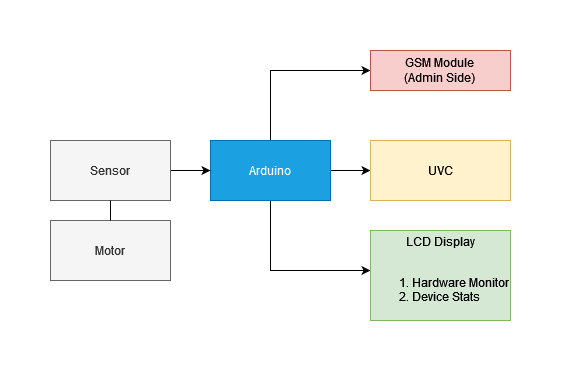

The diagram above was exported from draw.io. Its source (the exported page's mxGraphModel, read from the mxfile embedded in the PNG):
<mxGraphModel dx="1831" dy="503" grid="1" gridSize="10" guides="1" tooltips="1" connect="1" arrows="1" fold="1" page="1" pageScale="1" pageWidth="850" pageHeight="1100" math="0" shadow="0">
  <root>
    <mxCell id="0" />
    <mxCell id="1" parent="0" />
    <mxCell id="no6VXicxQ9KglmTSSypp-98" value="" style="edgeStyle=none;rounded=0;orthogonalLoop=1;jettySize=auto;html=1;endArrow=classic;endFill=1;" edge="1" parent="1" source="no6VXicxQ9KglmTSSypp-101" target="no6VXicxQ9KglmTSSypp-104">
      <mxGeometry relative="1" as="geometry" />
    </mxCell>
    <mxCell id="no6VXicxQ9KglmTSSypp-105" style="edgeStyle=none;rounded=0;orthogonalLoop=1;jettySize=auto;html=1;exitX=0.5;exitY=0;exitDx=0;exitDy=0;entryX=0;entryY=0.5;entryDx=0;entryDy=0;endArrow=classic;endFill=1;" edge="1" parent="1" source="no6VXicxQ9KglmTSSypp-101" target="no6VXicxQ9KglmTSSypp-102">
      <mxGeometry relative="1" as="geometry">
        <Array as="points">
          <mxPoint x="-390" y="210" />
        </Array>
      </mxGeometry>
    </mxCell>
    <mxCell id="no6VXicxQ9KglmTSSypp-106" style="edgeStyle=none;rounded=0;orthogonalLoop=1;jettySize=auto;html=1;exitX=0.5;exitY=1;exitDx=0;exitDy=0;entryX=0;entryY=0.5;entryDx=0;entryDy=0;endArrow=classic;endFill=1;" edge="1" parent="1" source="no6VXicxQ9KglmTSSypp-101">
      <mxGeometry relative="1" as="geometry">
        <mxPoint x="-290" y="409.9999999999999" as="targetPoint" />
        <Array as="points">
          <mxPoint x="-390" y="410" />
        </Array>
      </mxGeometry>
    </mxCell>
    <mxCell id="no6VXicxQ9KglmTSSypp-101" value="Arduino" style="rounded=0;whiteSpace=wrap;html=1;fillColor=#1ba1e2;fontColor=#ffffff;strokeColor=#006EAF;" vertex="1" parent="1">
      <mxGeometry x="-450" y="280" width="120" height="60" as="geometry" />
    </mxCell>
    <mxCell id="no6VXicxQ9KglmTSSypp-102" value="&lt;div&gt;GSM Module&lt;/div&gt;&lt;div&gt;(Admin Side)&lt;br&gt;&lt;/div&gt;" style="rounded=0;whiteSpace=wrap;html=1;fillColor=#f8cecc;strokeColor=#b85450;" vertex="1" parent="1">
      <mxGeometry x="-290" y="190" width="140" height="40" as="geometry" />
    </mxCell>
    <mxCell id="no6VXicxQ9KglmTSSypp-104" value="UVC" style="rounded=0;whiteSpace=wrap;html=1;fillColor=#fff2cc;strokeColor=#d6b656;" vertex="1" parent="1">
      <mxGeometry x="-290" y="280" width="140" height="60" as="geometry" />
    </mxCell>
    <mxCell id="no6VXicxQ9KglmTSSypp-107" value="&lt;div&gt;LCD Display&lt;/div&gt;&lt;div&gt;&lt;br&gt;&lt;/div&gt;&lt;div align=&quot;justify&quot;&gt;&lt;ol&gt;&lt;li&gt;Hardware Monitor&lt;/li&gt;&lt;li&gt;Device Stats&lt;/li&gt;&lt;/ol&gt;&lt;/div&gt;" style="rounded=0;whiteSpace=wrap;html=1;fillColor=#d5e8d4;strokeColor=#82b366;" vertex="1" parent="1">
      <mxGeometry x="-290" y="370" width="140" height="90" as="geometry" />
    </mxCell>
    <mxCell id="no6VXicxQ9KglmTSSypp-108" value="Motor" style="rounded=0;whiteSpace=wrap;html=1;fillColor=#f5f5f5;fontColor=#333333;strokeColor=#666666;" vertex="1" parent="1">
      <mxGeometry x="-610" y="360" width="120" height="60" as="geometry" />
    </mxCell>
    <mxCell id="no6VXicxQ9KglmTSSypp-113" style="edgeStyle=none;rounded=0;orthogonalLoop=1;jettySize=auto;html=1;exitX=1;exitY=0.5;exitDx=0;exitDy=0;entryX=0;entryY=0.5;entryDx=0;entryDy=0;endArrow=classic;endFill=1;" edge="1" parent="1" source="no6VXicxQ9KglmTSSypp-109" target="no6VXicxQ9KglmTSSypp-101">
      <mxGeometry relative="1" as="geometry" />
    </mxCell>
    <mxCell id="no6VXicxQ9KglmTSSypp-109" value="Sensor " style="rounded=0;whiteSpace=wrap;html=1;fillColor=#f5f5f5;fontColor=#333333;strokeColor=#666666;" vertex="1" parent="1">
      <mxGeometry x="-610" y="280" width="120" height="60" as="geometry" />
    </mxCell>
    <mxCell id="no6VXicxQ9KglmTSSypp-117" value="" style="endArrow=none;html=1;rounded=0;entryX=0.5;entryY=1;entryDx=0;entryDy=0;exitX=0.5;exitY=0;exitDx=0;exitDy=0;" edge="1" parent="1" source="no6VXicxQ9KglmTSSypp-108" target="no6VXicxQ9KglmTSSypp-109">
      <mxGeometry width="50" height="50" relative="1" as="geometry">
        <mxPoint x="-520" y="380" as="sourcePoint" />
        <mxPoint x="-470" y="330" as="targetPoint" />
      </mxGeometry>
    </mxCell>
  </root>
</mxGraphModel>